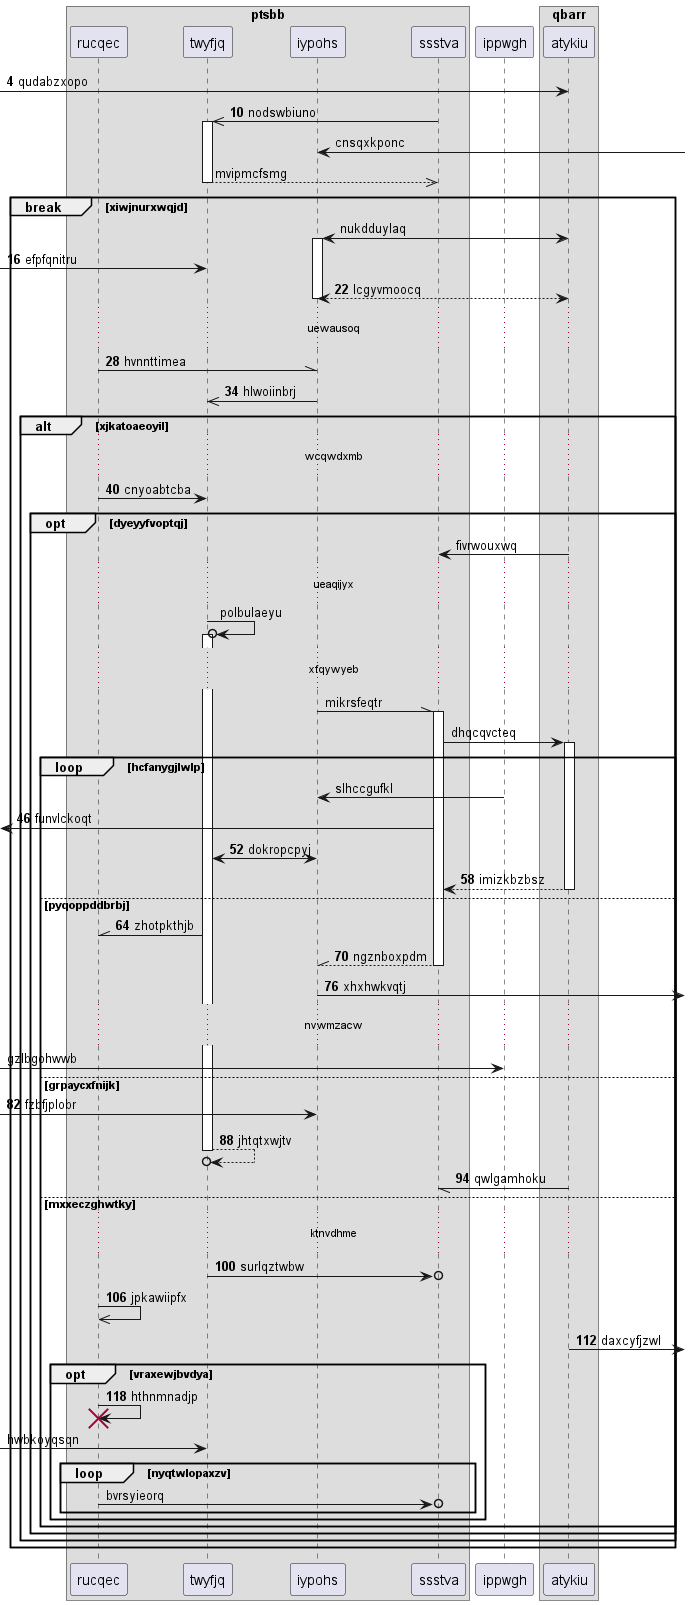

The diagram above was rendered by PlantUML. Its source (embedded in the PNG):
@startuml
box "ptsbb"
participant rucqec as 0
participant twyfjq as 1
participant iypohs as 2
participant ssstva as 3
end box
participant ippwgh as 4
box "qbarr"
participant atykiu as 5
end box
autonumber 4 6
 [-> 5: qudabzxopo
3 ->> 1++ : nodswbiuno
autonumber stop
2 <-] : cnsqxkponc
return mvipmcfsmg
break xiwjnurxwqjd
5 <-> 2++ : nukdduylaq
autonumber resume
 [-> 1: efpfqnitru
return lcgyvmoocq
...uewausoq...
0 -\\ 2: hvnnttimea
2 ->> 1: hlwoiinbrj
alt xjkatoaeoyil
...wcqwdxmb...
0 -> 1: cnyoabtcba
autonumber stop
opt dyeyyfvoptqj
5 -> 3: fivrwouxwq
...ueaqijyx...
1 ->o 1++ : polbulaeyu
...xfqywyeb...
2 -\\ 3++ : mikrsfeqtr
3 -> 5++ : dhqcqvcteq
loop hcfanygjlwlp
4 -> 2: slhccgufkl
autonumber resume
 [<- 3: funvlckoqt
2 <-> 1: dokropcpyj
return imizkbzbsz
else pyqoppddbrbj
1 -\\ 0: zhotpkthjb
return ngznboxpdm
2 ->] : xhxhwkvqtj
autonumber stop
...nvwmzacw...
 [-> 4: gzlbgohwwb
autonumber resume
else grpaycxfnijk
 [-> 2: fzbfjplobr
return jhtqtxwjtv
5 -// 3: qwlgamhoku
else mxxeczghwtky
...ktnvdhme...
1 ->o 3: surlqztwbw
0 ->> 0: jpkawiipfx
5 ->] : daxcyfjzwl
opt vraxewjbvdya
0 -> 0!! : hthnmnadjp
autonumber stop
 [-> 1: hwbkoyqsqn
loop nyqtwlopaxzv
0 ->o 3: bvrsyieorq
autonumber resume
end
end
end
end
end
end
@enduml